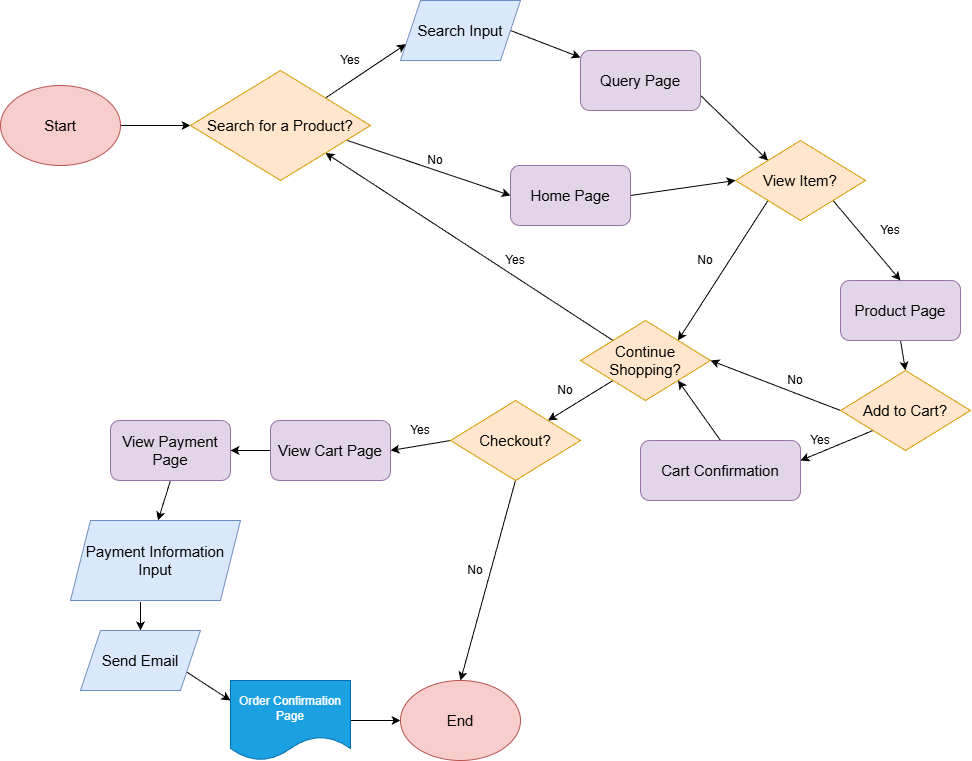

The diagram above was exported from draw.io. Its source (the exported page's mxGraphModel, read from the mxfile embedded in the PNG):
<mxGraphModel dx="2290" dy="793" grid="1" gridSize="10" guides="1" tooltips="1" connect="1" arrows="1" fold="1" page="1" pageScale="1" pageWidth="850" pageHeight="1100" math="0" shadow="0">
  <root>
    <mxCell id="0" />
    <mxCell id="1" parent="0" />
    <mxCell id="73" style="edgeStyle=none;html=1;exitX=1;exitY=0.5;exitDx=0;exitDy=0;entryX=0;entryY=0.5;entryDx=0;entryDy=0;" edge="1" parent="1" source="3" target="51">
      <mxGeometry relative="1" as="geometry" />
    </mxCell>
    <mxCell id="3" value="Start" style="ellipse;whiteSpace=wrap;html=1;fontSize=15;labelBackgroundColor=none;fillColor=#f8cecc;strokeColor=#b85450;" vertex="1" parent="1">
      <mxGeometry x="-510" y="195" width="120" height="80" as="geometry" />
    </mxCell>
    <mxCell id="5" value="" style="endArrow=classic;html=1;entryX=0;entryY=0.5;entryDx=0;entryDy=0;exitX=0.872;exitY=0.636;exitDx=0;exitDy=0;exitPerimeter=0;" edge="1" parent="1" source="51" target="44">
      <mxGeometry width="50" height="50" relative="1" as="geometry">
        <mxPoint x="-190" y="150" as="sourcePoint" />
        <mxPoint x="-40.00000000000023" y="120" as="targetPoint" />
      </mxGeometry>
    </mxCell>
    <mxCell id="20" style="edgeStyle=none;html=1;exitX=1;exitY=0.75;exitDx=0;exitDy=0;entryX=0;entryY=0;entryDx=0;entryDy=0;" edge="1" parent="1" source="45" target="22">
      <mxGeometry relative="1" as="geometry">
        <mxPoint x="140" y="289.9999999999999" as="sourcePoint" />
        <mxPoint x="225" y="290" as="targetPoint" />
      </mxGeometry>
    </mxCell>
    <mxCell id="17" value="Yes" style="rounded=0;whiteSpace=wrap;html=1;strokeColor=none;fillColor=none;" vertex="1" parent="1">
      <mxGeometry x="350" y="320" width="60" height="40" as="geometry" />
    </mxCell>
    <mxCell id="33" style="edgeStyle=none;html=1;exitX=0.5;exitY=1;exitDx=0;exitDy=0;entryX=0.5;entryY=0;entryDx=0;entryDy=0;" edge="1" parent="1" source="18" target="30">
      <mxGeometry relative="1" as="geometry" />
    </mxCell>
    <mxCell id="18" value="Product Page" style="rounded=1;whiteSpace=wrap;html=1;fillColor=#e1d5e7;strokeColor=#9673a6;fontSize=15;" vertex="1" parent="1">
      <mxGeometry x="330" y="390" width="120" height="60" as="geometry" />
    </mxCell>
    <mxCell id="23" style="edgeStyle=none;html=1;exitX=1;exitY=1;exitDx=0;exitDy=0;entryX=0.5;entryY=0;entryDx=0;entryDy=0;" edge="1" parent="1" source="22" target="18">
      <mxGeometry relative="1" as="geometry">
        <mxPoint x="290" y="489.9999999999999" as="targetPoint" />
      </mxGeometry>
    </mxCell>
    <mxCell id="24" style="edgeStyle=none;html=1;entryX=1;entryY=0;entryDx=0;entryDy=0;exitX=0;exitY=1;exitDx=0;exitDy=0;" edge="1" parent="1" source="22" target="27">
      <mxGeometry relative="1" as="geometry">
        <mxPoint x="119.99999999999977" y="489.9999999999999" as="targetPoint" />
        <mxPoint x="180" y="520" as="sourcePoint" />
      </mxGeometry>
    </mxCell>
    <mxCell id="22" value="View Item?" style="rhombus;whiteSpace=wrap;html=1;fillColor=#ffe6cc;strokeColor=#d79b00;fontSize=15;" vertex="1" parent="1">
      <mxGeometry x="225" y="250" width="130" height="80" as="geometry" />
    </mxCell>
    <mxCell id="25" value="No" style="rounded=0;whiteSpace=wrap;html=1;strokeColor=none;fillColor=none;" vertex="1" parent="1">
      <mxGeometry x="180" y="350" width="30" height="40" as="geometry" />
    </mxCell>
    <mxCell id="48" style="edgeStyle=none;html=1;exitX=0;exitY=0;exitDx=0;exitDy=0;entryX=1;entryY=1;entryDx=0;entryDy=0;" edge="1" parent="1" source="27" target="51">
      <mxGeometry relative="1" as="geometry">
        <mxPoint x="10" y="470" as="targetPoint" />
      </mxGeometry>
    </mxCell>
    <mxCell id="54" style="edgeStyle=none;html=1;exitX=0;exitY=1;exitDx=0;exitDy=0;entryX=1;entryY=0;entryDx=0;entryDy=0;" edge="1" parent="1" source="27" target="53">
      <mxGeometry relative="1" as="geometry" />
    </mxCell>
    <mxCell id="27" value="Continue Shopping?" style="rhombus;whiteSpace=wrap;html=1;fillColor=#ffe6cc;strokeColor=#d79b00;fontSize=15;" vertex="1" parent="1">
      <mxGeometry x="70" y="430" width="130" height="80" as="geometry" />
    </mxCell>
    <mxCell id="36" style="edgeStyle=none;html=1;exitX=0;exitY=0.5;exitDx=0;exitDy=0;entryX=1;entryY=0.5;entryDx=0;entryDy=0;" edge="1" parent="1" source="30" target="27">
      <mxGeometry relative="1" as="geometry" />
    </mxCell>
    <mxCell id="38" style="edgeStyle=none;html=1;exitX=0;exitY=1;exitDx=0;exitDy=0;entryX=0.75;entryY=0;entryDx=0;entryDy=0;" edge="1" parent="1" source="30">
      <mxGeometry relative="1" as="geometry">
        <mxPoint x="290" y="570" as="targetPoint" />
      </mxGeometry>
    </mxCell>
    <mxCell id="30" value="Add to Cart?" style="rhombus;whiteSpace=wrap;html=1;fillColor=#ffe6cc;strokeColor=#d79b00;fontSize=15;" vertex="1" parent="1">
      <mxGeometry x="330" y="480" width="130" height="80" as="geometry" />
    </mxCell>
    <mxCell id="35" style="edgeStyle=none;html=1;exitX=1;exitY=0.5;exitDx=0;exitDy=0;entryX=0;entryY=0.5;entryDx=0;entryDy=0;" edge="1" parent="1" source="44" target="22">
      <mxGeometry relative="1" as="geometry">
        <mxPoint x="230" y="200" as="sourcePoint" />
      </mxGeometry>
    </mxCell>
    <mxCell id="39" style="edgeStyle=none;html=1;exitX=0.5;exitY=0;exitDx=0;exitDy=0;entryX=1;entryY=1;entryDx=0;entryDy=0;" edge="1" parent="1" source="90" target="27">
      <mxGeometry relative="1" as="geometry">
        <mxPoint x="210" y="570" as="sourcePoint" />
      </mxGeometry>
    </mxCell>
    <mxCell id="40" value="Yes" style="rounded=0;whiteSpace=wrap;html=1;strokeColor=none;fillColor=none;" vertex="1" parent="1">
      <mxGeometry x="280" y="530" width="60" height="40" as="geometry" />
    </mxCell>
    <mxCell id="41" value="No" style="rounded=0;whiteSpace=wrap;html=1;strokeColor=none;fillColor=none;" vertex="1" parent="1">
      <mxGeometry x="270" y="470" width="30" height="40" as="geometry" />
    </mxCell>
    <mxCell id="47" style="edgeStyle=none;html=1;exitX=1;exitY=0.5;exitDx=0;exitDy=0;" edge="1" parent="1" source="43" target="45">
      <mxGeometry relative="1" as="geometry" />
    </mxCell>
    <mxCell id="43" value="Search Input" style="shape=parallelogram;perimeter=parallelogramPerimeter;whiteSpace=wrap;html=1;fixedSize=1;fillColor=#dae8fc;strokeColor=#6c8ebf;fontSize=15;" vertex="1" parent="1">
      <mxGeometry x="-110" y="110" width="120" height="60" as="geometry" />
    </mxCell>
    <mxCell id="44" value="Home Page" style="rounded=1;whiteSpace=wrap;html=1;fillColor=#e1d5e7;strokeColor=#9673a6;fontSize=15;align=center;" vertex="1" parent="1">
      <mxGeometry y="275" width="120" height="60" as="geometry" />
    </mxCell>
    <mxCell id="45" value="Query Page" style="rounded=1;whiteSpace=wrap;html=1;fillColor=#e1d5e7;strokeColor=#9673a6;fontSize=15;align=center;" vertex="1" parent="1">
      <mxGeometry x="70" y="160" width="120" height="60" as="geometry" />
    </mxCell>
    <mxCell id="49" value="Yes" style="rounded=0;whiteSpace=wrap;html=1;strokeColor=none;fillColor=none;" vertex="1" parent="1">
      <mxGeometry x="-25" y="350" width="60" height="40" as="geometry" />
    </mxCell>
    <mxCell id="75" style="edgeStyle=none;html=1;exitX=1;exitY=0;exitDx=0;exitDy=0;entryX=0;entryY=0.75;entryDx=0;entryDy=0;" edge="1" parent="1" source="51" target="43">
      <mxGeometry relative="1" as="geometry" />
    </mxCell>
    <mxCell id="51" value="Search for a Product?" style="rhombus;whiteSpace=wrap;html=1;fillColor=#ffe6cc;strokeColor=#d79b00;fontSize=15;" vertex="1" parent="1">
      <mxGeometry x="-320" y="180" width="180" height="110" as="geometry" />
    </mxCell>
    <mxCell id="57" style="edgeStyle=none;html=1;exitX=0.5;exitY=1;exitDx=0;exitDy=0;entryX=0.5;entryY=0;entryDx=0;entryDy=0;" edge="1" parent="1" source="53" target="56">
      <mxGeometry relative="1" as="geometry" />
    </mxCell>
    <mxCell id="60" style="edgeStyle=none;html=1;exitX=0;exitY=0.5;exitDx=0;exitDy=0;entryX=1;entryY=0.5;entryDx=0;entryDy=0;" edge="1" parent="1" source="53" target="59">
      <mxGeometry relative="1" as="geometry" />
    </mxCell>
    <mxCell id="53" value="Checkout?" style="rhombus;whiteSpace=wrap;html=1;fillColor=#ffe6cc;strokeColor=#d79b00;fontSize=15;" vertex="1" parent="1">
      <mxGeometry x="-60" y="510" width="130" height="80" as="geometry" />
    </mxCell>
    <mxCell id="55" value="No" style="rounded=0;whiteSpace=wrap;html=1;strokeColor=none;fillColor=none;" vertex="1" parent="1">
      <mxGeometry x="40" y="480" width="30" height="40" as="geometry" />
    </mxCell>
    <mxCell id="56" value="End" style="ellipse;whiteSpace=wrap;html=1;fontSize=15;labelBackgroundColor=none;fillColor=#f8cecc;strokeColor=#b85450;" vertex="1" parent="1">
      <mxGeometry x="-110" y="790" width="120" height="80" as="geometry" />
    </mxCell>
    <mxCell id="58" value="No" style="rounded=0;whiteSpace=wrap;html=1;strokeColor=none;fillColor=none;" vertex="1" parent="1">
      <mxGeometry x="-50" y="660" width="30" height="40" as="geometry" />
    </mxCell>
    <mxCell id="65" style="edgeStyle=none;html=1;exitX=0;exitY=0.5;exitDx=0;exitDy=0;entryX=1;entryY=0.5;entryDx=0;entryDy=0;" edge="1" parent="1" source="59" target="64">
      <mxGeometry relative="1" as="geometry" />
    </mxCell>
    <mxCell id="59" value="View Cart Page" style="rounded=1;whiteSpace=wrap;html=1;fillColor=#e1d5e7;strokeColor=#9673a6;fontSize=15;" vertex="1" parent="1">
      <mxGeometry x="-240" y="530" width="120" height="60" as="geometry" />
    </mxCell>
    <mxCell id="61" value="Yes" style="rounded=0;whiteSpace=wrap;html=1;strokeColor=none;fillColor=none;" vertex="1" parent="1">
      <mxGeometry x="-120" y="520" width="60" height="40" as="geometry" />
    </mxCell>
    <mxCell id="67" style="edgeStyle=none;html=1;exitX=0.5;exitY=1;exitDx=0;exitDy=0;entryX=0.75;entryY=0;entryDx=0;entryDy=0;" edge="1" parent="1" source="64">
      <mxGeometry relative="1" as="geometry">
        <mxPoint x="-352.5" y="630" as="targetPoint" />
      </mxGeometry>
    </mxCell>
    <mxCell id="64" value="View Payment Page" style="rounded=1;whiteSpace=wrap;html=1;fillColor=#e1d5e7;strokeColor=#9673a6;fontSize=15;" vertex="1" parent="1">
      <mxGeometry x="-400" y="530" width="120" height="60" as="geometry" />
    </mxCell>
    <mxCell id="69" style="edgeStyle=none;html=1;exitX=0.412;exitY=1.018;exitDx=0;exitDy=0;entryX=0.5;entryY=0;entryDx=0;entryDy=0;exitPerimeter=0;" edge="1" parent="1" source="66" target="89">
      <mxGeometry relative="1" as="geometry">
        <mxPoint x="-395" y="710" as="sourcePoint" />
        <mxPoint x="-382.5" y="740" as="targetPoint" />
      </mxGeometry>
    </mxCell>
    <mxCell id="66" value="Payment Information Input" style="shape=parallelogram;perimeter=parallelogramPerimeter;whiteSpace=wrap;html=1;fixedSize=1;fillColor=#dae8fc;strokeColor=#6c8ebf;fontSize=15;" vertex="1" parent="1">
      <mxGeometry x="-440" y="630" width="170" height="80" as="geometry" />
    </mxCell>
    <mxCell id="70" style="edgeStyle=none;html=1;exitX=1;exitY=0.5;exitDx=0;exitDy=0;entryX=0;entryY=0.5;entryDx=0;entryDy=0;" edge="1" parent="1" source="84" target="56">
      <mxGeometry relative="1" as="geometry">
        <mxPoint x="-230" y="850" as="sourcePoint" />
      </mxGeometry>
    </mxCell>
    <mxCell id="72" style="edgeStyle=none;html=1;exitX=1;exitY=0.75;exitDx=0;exitDy=0;entryX=0;entryY=0.25;entryDx=0;entryDy=0;" edge="1" parent="1" source="89" target="84">
      <mxGeometry relative="1" as="geometry">
        <mxPoint x="-336.70000000000005" y="795.8599999999999" as="sourcePoint" />
        <mxPoint x="-342.5" y="820" as="targetPoint" />
      </mxGeometry>
    </mxCell>
    <mxCell id="76" value="Yes" style="rounded=0;whiteSpace=wrap;html=1;strokeColor=none;fillColor=none;" vertex="1" parent="1">
      <mxGeometry x="-190" y="150" width="60" height="40" as="geometry" />
    </mxCell>
    <mxCell id="78" value="No" style="rounded=0;whiteSpace=wrap;html=1;strokeColor=none;fillColor=none;" vertex="1" parent="1">
      <mxGeometry x="-90" y="250" width="30" height="40" as="geometry" />
    </mxCell>
    <mxCell id="85" value="" style="edgeStyle=none;html=1;exitX=1;exitY=0.5;exitDx=0;exitDy=0;entryX=0;entryY=0.5;entryDx=0;entryDy=0;" edge="1" parent="1" target="84">
      <mxGeometry relative="1" as="geometry">
        <mxPoint x="-230" y="850" as="sourcePoint" />
        <mxPoint x="-110" y="830" as="targetPoint" />
      </mxGeometry>
    </mxCell>
    <mxCell id="84" value="Order Confirmation Page" style="shape=document;whiteSpace=wrap;html=1;boundedLbl=1;fillColor=#1ba1e2;fontColor=#ffffff;strokeColor=#006EAF;" vertex="1" parent="1">
      <mxGeometry x="-280" y="790" width="120" height="80" as="geometry" />
    </mxCell>
    <mxCell id="89" value="Send Email" style="shape=parallelogram;perimeter=parallelogramPerimeter;whiteSpace=wrap;html=1;fixedSize=1;fillColor=#dae8fc;strokeColor=#6c8ebf;fontSize=15;" vertex="1" parent="1">
      <mxGeometry x="-430" y="740" width="120" height="60" as="geometry" />
    </mxCell>
    <mxCell id="90" value="Cart Confirmation" style="rounded=1;whiteSpace=wrap;html=1;fillColor=#e1d5e7;strokeColor=#9673a6;fontSize=15;" vertex="1" parent="1">
      <mxGeometry x="130" y="550" width="160" height="60" as="geometry" />
    </mxCell>
  </root>
</mxGraphModel>